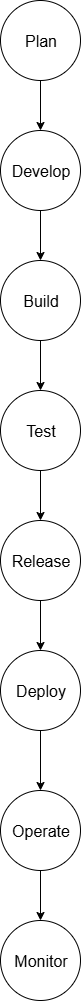

The diagram above was exported from draw.io. Its source (the exported page's mxGraphModel, read from the mxfile embedded in the PNG):
<mxGraphModel dx="1042" dy="562" grid="1" gridSize="10" guides="1" tooltips="1" connect="1" arrows="1" fold="1" page="1" pageScale="1" pageWidth="850" pageHeight="1100" math="0" shadow="0">
  <root>
    <mxCell id="0" />
    <mxCell id="1" parent="0" />
    <mxCell id="c-SRQX-ofI1pmp_u8cli-1" value="" style="ellipse;whiteSpace=wrap;html=1;aspect=fixed;" vertex="1" parent="1">
      <mxGeometry x="370" y="20" width="80" height="80" as="geometry" />
    </mxCell>
    <mxCell id="c-SRQX-ofI1pmp_u8cli-2" value="" style="endArrow=classic;html=1;rounded=0;exitX=0.5;exitY=1;exitDx=0;exitDy=0;" edge="1" parent="1" source="c-SRQX-ofI1pmp_u8cli-1">
      <mxGeometry width="50" height="50" relative="1" as="geometry">
        <mxPoint x="375" y="150" as="sourcePoint" />
        <mxPoint x="410" y="150" as="targetPoint" />
      </mxGeometry>
    </mxCell>
    <mxCell id="c-SRQX-ofI1pmp_u8cli-3" value="" style="ellipse;whiteSpace=wrap;html=1;aspect=fixed;" vertex="1" parent="1">
      <mxGeometry x="370" y="150" width="80" height="80" as="geometry" />
    </mxCell>
    <mxCell id="c-SRQX-ofI1pmp_u8cli-4" value="" style="endArrow=classic;html=1;rounded=0;exitX=0.5;exitY=1;exitDx=0;exitDy=0;" edge="1" parent="1" source="c-SRQX-ofI1pmp_u8cli-3">
      <mxGeometry width="50" height="50" relative="1" as="geometry">
        <mxPoint x="400" y="320" as="sourcePoint" />
        <mxPoint x="410" y="280" as="targetPoint" />
      </mxGeometry>
    </mxCell>
    <mxCell id="c-SRQX-ofI1pmp_u8cli-5" value="" style="ellipse;whiteSpace=wrap;html=1;aspect=fixed;" vertex="1" parent="1">
      <mxGeometry x="370" y="280" width="80" height="80" as="geometry" />
    </mxCell>
    <mxCell id="c-SRQX-ofI1pmp_u8cli-6" value="" style="endArrow=classic;html=1;rounded=0;exitX=0.5;exitY=1;exitDx=0;exitDy=0;" edge="1" parent="1" source="c-SRQX-ofI1pmp_u8cli-5">
      <mxGeometry width="50" height="50" relative="1" as="geometry">
        <mxPoint x="400" y="410" as="sourcePoint" />
        <mxPoint x="410" y="410" as="targetPoint" />
      </mxGeometry>
    </mxCell>
    <mxCell id="c-SRQX-ofI1pmp_u8cli-7" value="" style="ellipse;whiteSpace=wrap;html=1;aspect=fixed;" vertex="1" parent="1">
      <mxGeometry x="370" y="410" width="80" height="80" as="geometry" />
    </mxCell>
    <mxCell id="c-SRQX-ofI1pmp_u8cli-9" value="" style="endArrow=classic;html=1;rounded=0;exitX=0.5;exitY=1;exitDx=0;exitDy=0;" edge="1" parent="1" source="c-SRQX-ofI1pmp_u8cli-7">
      <mxGeometry width="50" height="50" relative="1" as="geometry">
        <mxPoint x="410" y="570" as="sourcePoint" />
        <mxPoint x="410" y="540" as="targetPoint" />
      </mxGeometry>
    </mxCell>
    <mxCell id="c-SRQX-ofI1pmp_u8cli-10" value="" style="ellipse;whiteSpace=wrap;html=1;aspect=fixed;" vertex="1" parent="1">
      <mxGeometry x="370" y="540" width="80" height="80" as="geometry" />
    </mxCell>
    <mxCell id="c-SRQX-ofI1pmp_u8cli-11" value="" style="endArrow=classic;html=1;rounded=0;" edge="1" parent="1">
      <mxGeometry width="50" height="50" relative="1" as="geometry">
        <mxPoint x="410" y="620" as="sourcePoint" />
        <mxPoint x="410" y="670" as="targetPoint" />
      </mxGeometry>
    </mxCell>
    <mxCell id="c-SRQX-ofI1pmp_u8cli-12" value="" style="ellipse;whiteSpace=wrap;html=1;aspect=fixed;" vertex="1" parent="1">
      <mxGeometry x="370" y="670" width="80" height="80" as="geometry" />
    </mxCell>
    <mxCell id="c-SRQX-ofI1pmp_u8cli-15" value="" style="endArrow=classic;html=1;rounded=0;exitX=0.5;exitY=1;exitDx=0;exitDy=0;" edge="1" parent="1" source="c-SRQX-ofI1pmp_u8cli-12">
      <mxGeometry width="50" height="50" relative="1" as="geometry">
        <mxPoint x="400" y="830" as="sourcePoint" />
        <mxPoint x="410" y="810" as="targetPoint" />
      </mxGeometry>
    </mxCell>
    <mxCell id="c-SRQX-ofI1pmp_u8cli-16" value="" style="ellipse;whiteSpace=wrap;html=1;aspect=fixed;" vertex="1" parent="1">
      <mxGeometry x="370" y="810" width="80" height="80" as="geometry" />
    </mxCell>
    <mxCell id="c-SRQX-ofI1pmp_u8cli-17" value="" style="endArrow=classic;html=1;rounded=0;exitX=0.5;exitY=1;exitDx=0;exitDy=0;" edge="1" parent="1" source="c-SRQX-ofI1pmp_u8cli-16" target="c-SRQX-ofI1pmp_u8cli-18">
      <mxGeometry width="50" height="50" relative="1" as="geometry">
        <mxPoint x="400" y="960" as="sourcePoint" />
        <mxPoint x="410" y="940" as="targetPoint" />
      </mxGeometry>
    </mxCell>
    <mxCell id="c-SRQX-ofI1pmp_u8cli-18" value="" style="ellipse;whiteSpace=wrap;html=1;aspect=fixed;" vertex="1" parent="1">
      <mxGeometry x="370" y="940" width="80" height="80" as="geometry" />
    </mxCell>
    <mxCell id="c-SRQX-ofI1pmp_u8cli-25" value="&lt;span style=&quot;font-size: 16px;&quot;&gt;Develop&lt;/span&gt;" style="text;html=1;align=center;verticalAlign=middle;resizable=0;points=[];autosize=1;strokeColor=none;fillColor=none;" vertex="1" parent="1">
      <mxGeometry x="370" y="175" width="80" height="30" as="geometry" />
    </mxCell>
    <mxCell id="c-SRQX-ofI1pmp_u8cli-27" value="&lt;span style=&quot;font-size: 16px;&quot;&gt;Plan&lt;/span&gt;" style="text;html=1;align=center;verticalAlign=middle;resizable=0;points=[];autosize=1;strokeColor=none;fillColor=none;" vertex="1" parent="1">
      <mxGeometry x="380" y="45" width="60" height="30" as="geometry" />
    </mxCell>
    <mxCell id="c-SRQX-ofI1pmp_u8cli-28" value="&lt;span style=&quot;font-size: 16px;&quot;&gt;Build&lt;/span&gt;" style="text;html=1;align=center;verticalAlign=middle;resizable=0;points=[];autosize=1;strokeColor=none;fillColor=none;" vertex="1" parent="1">
      <mxGeometry x="380" y="305" width="60" height="30" as="geometry" />
    </mxCell>
    <mxCell id="c-SRQX-ofI1pmp_u8cli-29" value="&lt;span style=&quot;font-size: 16px;&quot;&gt;Test&lt;/span&gt;" style="text;html=1;align=center;verticalAlign=middle;resizable=0;points=[];autosize=1;strokeColor=none;fillColor=none;" vertex="1" parent="1">
      <mxGeometry x="385" y="435" width="50" height="30" as="geometry" />
    </mxCell>
    <mxCell id="c-SRQX-ofI1pmp_u8cli-30" value="&lt;span style=&quot;font-size: 16px;&quot;&gt;Release&lt;/span&gt;" style="text;html=1;align=center;verticalAlign=middle;resizable=0;points=[];autosize=1;strokeColor=none;fillColor=none;" vertex="1" parent="1">
      <mxGeometry x="370" y="565" width="80" height="30" as="geometry" />
    </mxCell>
    <mxCell id="c-SRQX-ofI1pmp_u8cli-31" value="&lt;span style=&quot;font-size: 16px;&quot;&gt;Deploy&lt;/span&gt;" style="text;html=1;align=center;verticalAlign=middle;resizable=0;points=[];autosize=1;strokeColor=none;fillColor=none;" vertex="1" parent="1">
      <mxGeometry x="375" y="695" width="70" height="30" as="geometry" />
    </mxCell>
    <mxCell id="c-SRQX-ofI1pmp_u8cli-33" value="&lt;span style=&quot;font-size: 16px;&quot;&gt;Operate&lt;/span&gt;" style="text;html=1;align=center;verticalAlign=middle;resizable=0;points=[];autosize=1;strokeColor=none;fillColor=none;" vertex="1" parent="1">
      <mxGeometry x="370" y="835" width="80" height="30" as="geometry" />
    </mxCell>
    <mxCell id="c-SRQX-ofI1pmp_u8cli-34" value="&lt;span style=&quot;font-size: 16px;&quot;&gt;Monitor&lt;/span&gt;" style="text;html=1;align=center;verticalAlign=middle;resizable=0;points=[];autosize=1;strokeColor=none;fillColor=none;" vertex="1" parent="1">
      <mxGeometry x="370" y="965" width="80" height="30" as="geometry" />
    </mxCell>
  </root>
</mxGraphModel>